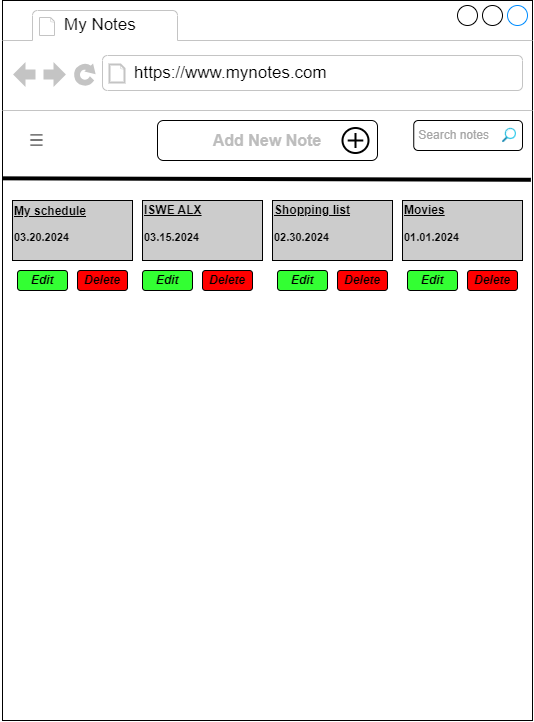

The diagram above was exported from draw.io. Its source (the exported page's mxGraphModel, read from the mxfile embedded in the PNG):
<mxGraphModel dx="733" dy="418" grid="1" gridSize="10" guides="1" tooltips="1" connect="1" arrows="1" fold="1" page="1" pageScale="1" pageWidth="827" pageHeight="1169" background="#ffffff" math="0" shadow="0">
  <root>
    <mxCell id="0" />
    <mxCell id="1" parent="0" />
    <mxCell id="1uFN1t1ZYQUufaesv0hE-1" value="" style="strokeWidth=1;shadow=0;dashed=0;align=center;html=1;shape=mxgraph.mockup.containers.browserWindow;rSize=0;strokeColor2=#008cff;strokeColor3=#c4c4c4;mainText=,;recursiveResize=0;fillStyle=auto;gradientColor=none;" vertex="1" parent="1">
      <mxGeometry x="80" y="160" width="530" height="720" as="geometry" />
    </mxCell>
    <mxCell id="1uFN1t1ZYQUufaesv0hE-2" value="&lt;font color=&quot;#050505&quot;&gt;My Notes&lt;/font&gt;" style="strokeWidth=1;shadow=0;dashed=0;align=center;html=1;shape=mxgraph.mockup.containers.anchor;fontSize=17;fontColor=#666666;align=left;whiteSpace=wrap;" vertex="1" parent="1uFN1t1ZYQUufaesv0hE-1">
      <mxGeometry x="60" y="12" width="110" height="26" as="geometry" />
    </mxCell>
    <mxCell id="1uFN1t1ZYQUufaesv0hE-3" value="&lt;font color=&quot;#000000&quot;&gt;https://www.mynotes.com&lt;/font&gt;" style="strokeWidth=1;shadow=0;dashed=0;align=center;html=1;shape=mxgraph.mockup.containers.anchor;rSize=0;fontSize=17;fontColor=#666666;align=left;" vertex="1" parent="1uFN1t1ZYQUufaesv0hE-1">
      <mxGeometry x="130" y="60" width="250" height="26" as="geometry" />
    </mxCell>
    <mxCell id="1uFN1t1ZYQUufaesv0hE-7" value="&lt;b&gt;&lt;u&gt;My schedule&lt;/u&gt;&lt;/b&gt;&lt;div style=&quot;font-size: 11px;&quot;&gt;&lt;b&gt;&lt;br&gt;&lt;/b&gt;&lt;/div&gt;&lt;div style=&quot;font-size: 11px;&quot;&gt;&lt;b&gt;03.20.2024&lt;/b&gt;&lt;/div&gt;&lt;div style=&quot;font-size: 11px;&quot;&gt;&lt;b&gt;&lt;br&gt;&lt;/b&gt;&lt;/div&gt;" style="rounded=0;whiteSpace=wrap;html=1;fillColor=#CCCCCC;align=left;" vertex="1" parent="1uFN1t1ZYQUufaesv0hE-1">
      <mxGeometry x="10" y="200" width="120" height="60" as="geometry" />
    </mxCell>
    <mxCell id="1uFN1t1ZYQUufaesv0hE-6" value="&lt;b&gt;&lt;u&gt;ISWE ALX&lt;/u&gt;&lt;/b&gt;&lt;br&gt;&lt;div style=&quot;font-size: 11px;&quot;&gt;&lt;b&gt;&lt;br&gt;&lt;/b&gt;&lt;/div&gt;&lt;div style=&quot;font-size: 11px;&quot;&gt;&lt;b&gt;03.15.2024&lt;/b&gt;&lt;/div&gt;&lt;div&gt;&lt;b&gt;&lt;br&gt;&lt;/b&gt;&lt;/div&gt;" style="rounded=0;whiteSpace=wrap;html=1;fillColor=#CCCCCC;align=left;" vertex="1" parent="1uFN1t1ZYQUufaesv0hE-1">
      <mxGeometry x="140" y="200" width="120" height="60" as="geometry" />
    </mxCell>
    <mxCell id="1uFN1t1ZYQUufaesv0hE-4" value="&lt;b&gt;&lt;u&gt;Shopping list&lt;/u&gt;&lt;/b&gt;&lt;br&gt;&lt;div style=&quot;font-size: 11px;&quot;&gt;&lt;b&gt;&lt;br&gt;&lt;/b&gt;&lt;/div&gt;&lt;div style=&quot;font-size: 11px;&quot;&gt;&lt;b&gt;02.30.2024&lt;/b&gt;&lt;/div&gt;&lt;div&gt;&lt;b&gt;&lt;br&gt;&lt;/b&gt;&lt;/div&gt;" style="rounded=0;whiteSpace=wrap;html=1;fillColor=#CCCCCC;align=left;" vertex="1" parent="1uFN1t1ZYQUufaesv0hE-1">
      <mxGeometry x="270" y="200" width="120" height="60" as="geometry" />
    </mxCell>
    <mxCell id="1uFN1t1ZYQUufaesv0hE-5" value="&lt;b&gt;&lt;u&gt;Movies&lt;/u&gt;&lt;/b&gt;&lt;div style=&quot;font-size: 11px;&quot;&gt;&lt;b&gt;&lt;br&gt;&lt;/b&gt;&lt;/div&gt;&lt;div style=&quot;font-size: 11px;&quot;&gt;&lt;b&gt;01.01.2024&lt;/b&gt;&lt;/div&gt;&lt;div&gt;&lt;b&gt;&lt;br&gt;&lt;/b&gt;&lt;/div&gt;" style="rounded=0;whiteSpace=wrap;html=1;fillColor=#CCCCCC;align=left;" vertex="1" parent="1uFN1t1ZYQUufaesv0hE-1">
      <mxGeometry x="400" y="200" width="120" height="60" as="geometry" />
    </mxCell>
    <mxCell id="1uFN1t1ZYQUufaesv0hE-8" value="&lt;p style=&quot;line-height: 120%;&quot;&gt;&lt;font style=&quot;font-size: 12px;&quot; color=&quot;#a6a6a6&quot;&gt;&amp;nbsp;Search notes&lt;/font&gt;&lt;/p&gt;" style="rounded=1;whiteSpace=wrap;html=1;align=left;" vertex="1" parent="1uFN1t1ZYQUufaesv0hE-1">
      <mxGeometry x="411.25" y="120" width="108.75" height="30" as="geometry" />
    </mxCell>
    <mxCell id="1uFN1t1ZYQUufaesv0hE-12" value="" style="image;aspect=fixed;html=1;points=[];align=center;fontSize=12;image=img/lib/azure2/general/Search.svg;imageBackground=none;" vertex="1" parent="1uFN1t1ZYQUufaesv0hE-1">
      <mxGeometry x="500" y="127.89" width="14" height="14.22" as="geometry" />
    </mxCell>
    <mxCell id="1uFN1t1ZYQUufaesv0hE-13" value="&lt;b&gt;&lt;font color=&quot;#bdbdbd&quot; style=&quot;font-size: 16px;&quot;&gt;Add New Note&lt;/font&gt;&lt;/b&gt;" style="rounded=1;whiteSpace=wrap;html=1;align=center;perimeterSpacing=1;" vertex="1" parent="1uFN1t1ZYQUufaesv0hE-1">
      <mxGeometry x="155" y="120" width="220" height="40" as="geometry" />
    </mxCell>
    <mxCell id="1uFN1t1ZYQUufaesv0hE-15" value="" style="html=1;verticalLabelPosition=bottom;align=center;labelBackgroundColor=#ffffff;verticalAlign=top;strokeWidth=2;shadow=0;dashed=0;shape=mxgraph.ios7.icons.add;" vertex="1" parent="1uFN1t1ZYQUufaesv0hE-1">
      <mxGeometry x="340" y="127.5" width="26" height="25" as="geometry" />
    </mxCell>
    <mxCell id="1uFN1t1ZYQUufaesv0hE-21" value="" style="endArrow=none;html=1;rounded=0;entryX=1.001;entryY=0.249;entryDx=0;entryDy=0;entryPerimeter=0;exitX=0.004;exitY=0.247;exitDx=0;exitDy=0;exitPerimeter=0;strokeColor=#000000;strokeWidth=4;" edge="1" parent="1uFN1t1ZYQUufaesv0hE-1">
      <mxGeometry relative="1" as="geometry">
        <mxPoint x="-1.1368683772161603e-13" y="177.84000000000003" as="sourcePoint" />
        <mxPoint x="528.41" y="179.27999999999997" as="targetPoint" />
      </mxGeometry>
    </mxCell>
    <mxCell id="1uFN1t1ZYQUufaesv0hE-37" value="" style="shape=image;html=1;verticalAlign=top;verticalLabelPosition=bottom;labelBackgroundColor=#ffffff;imageAspect=0;aspect=fixed;image=https://cdn4.iconfinder.com/data/icons/basic-user-interface-2/512/User_Interface-03-128.png;strokeWidth=4;imageBorder=none;imageBackground=none;" vertex="1" parent="1uFN1t1ZYQUufaesv0hE-1">
      <mxGeometry x="10" y="115.53999999999999" width="48.93" height="48.93" as="geometry" />
    </mxCell>
    <mxCell id="1uFN1t1ZYQUufaesv0hE-38" value="&lt;b&gt;&lt;i&gt;Edit&lt;/i&gt;&lt;/b&gt;" style="rounded=1;whiteSpace=wrap;html=1;fillColor=#33FF33;" vertex="1" parent="1uFN1t1ZYQUufaesv0hE-1">
      <mxGeometry x="15" y="270" width="50" height="20" as="geometry" />
    </mxCell>
    <mxCell id="1uFN1t1ZYQUufaesv0hE-39" value="&lt;i&gt;&lt;b&gt;Delete&lt;/b&gt;&lt;/i&gt;" style="rounded=1;whiteSpace=wrap;html=1;fillColor=#FF0000;" vertex="1" parent="1uFN1t1ZYQUufaesv0hE-1">
      <mxGeometry x="75" y="270" width="50" height="20" as="geometry" />
    </mxCell>
    <mxCell id="1uFN1t1ZYQUufaesv0hE-50" value="&lt;b&gt;&lt;i&gt;Edit&lt;/i&gt;&lt;/b&gt;" style="rounded=1;whiteSpace=wrap;html=1;fillColor=#33FF33;" vertex="1" parent="1uFN1t1ZYQUufaesv0hE-1">
      <mxGeometry x="140" y="270" width="50" height="20" as="geometry" />
    </mxCell>
    <mxCell id="1uFN1t1ZYQUufaesv0hE-51" value="&lt;i&gt;&lt;b&gt;Delete&lt;/b&gt;&lt;/i&gt;" style="rounded=1;whiteSpace=wrap;html=1;fillColor=#FF0000;" vertex="1" parent="1uFN1t1ZYQUufaesv0hE-1">
      <mxGeometry x="200" y="270" width="50" height="20" as="geometry" />
    </mxCell>
    <mxCell id="1uFN1t1ZYQUufaesv0hE-48" value="&lt;b&gt;&lt;i&gt;Edit&lt;/i&gt;&lt;/b&gt;" style="rounded=1;whiteSpace=wrap;html=1;fillColor=#33FF33;" vertex="1" parent="1uFN1t1ZYQUufaesv0hE-1">
      <mxGeometry x="275" y="270" width="50" height="20" as="geometry" />
    </mxCell>
    <mxCell id="1uFN1t1ZYQUufaesv0hE-49" value="&lt;i&gt;&lt;b&gt;Delete&lt;/b&gt;&lt;/i&gt;" style="rounded=1;whiteSpace=wrap;html=1;fillColor=#FF0000;" vertex="1" parent="1uFN1t1ZYQUufaesv0hE-1">
      <mxGeometry x="335" y="270" width="50" height="20" as="geometry" />
    </mxCell>
    <mxCell id="1uFN1t1ZYQUufaesv0hE-46" value="&lt;b&gt;&lt;i&gt;Edit&lt;/i&gt;&lt;/b&gt;" style="rounded=1;whiteSpace=wrap;html=1;fillColor=#33FF33;" vertex="1" parent="1uFN1t1ZYQUufaesv0hE-1">
      <mxGeometry x="405" y="270" width="50" height="20" as="geometry" />
    </mxCell>
    <mxCell id="1uFN1t1ZYQUufaesv0hE-47" value="&lt;i&gt;&lt;b&gt;Delete&lt;/b&gt;&lt;/i&gt;" style="rounded=1;whiteSpace=wrap;html=1;fillColor=#FF0000;" vertex="1" parent="1uFN1t1ZYQUufaesv0hE-1">
      <mxGeometry x="465" y="270" width="50" height="20" as="geometry" />
    </mxCell>
  </root>
</mxGraphModel>